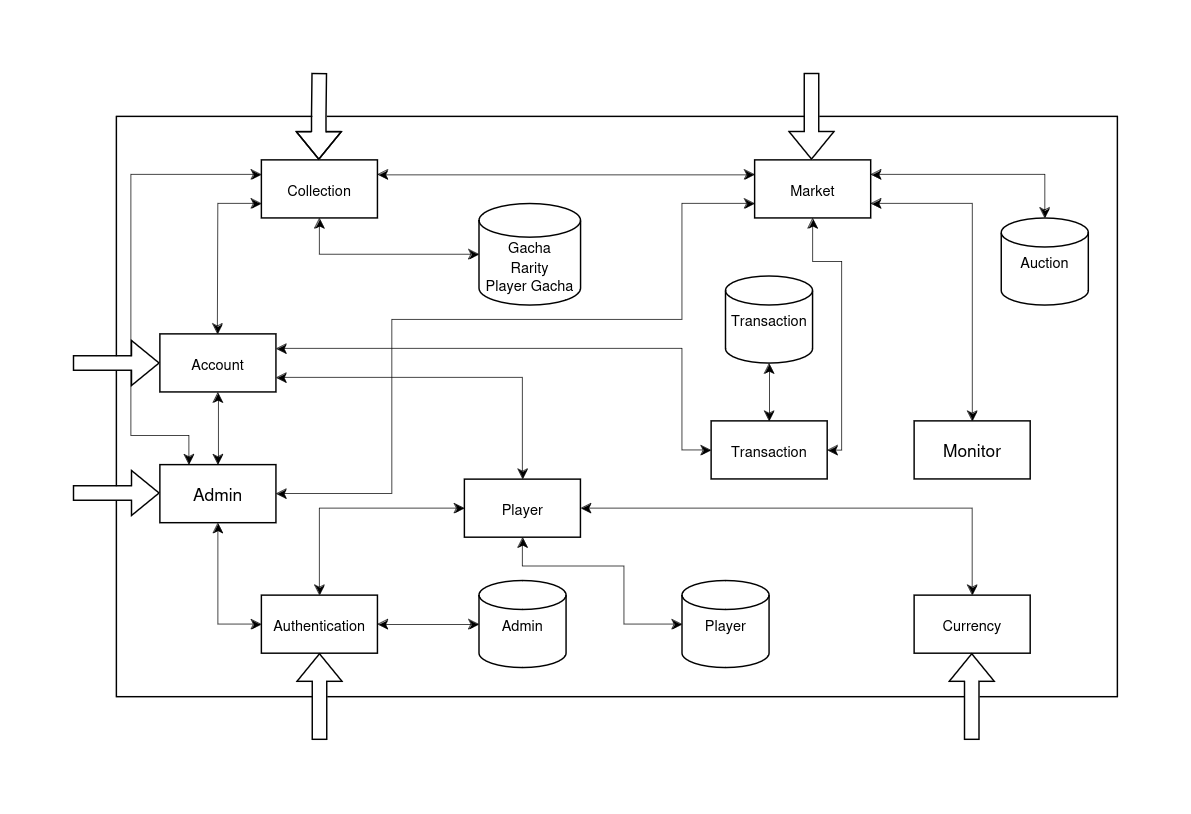

The diagram above was exported from draw.io. Its source (the exported page's mxGraphModel, read from the mxfile embedded in the PNG):
<mxGraphModel dx="952" dy="504" grid="1" gridSize="10" guides="1" tooltips="1" connect="1" arrows="1" fold="1" page="1" pageScale="1" pageWidth="827" pageHeight="1169" math="0" shadow="0">
  <root>
    <mxCell id="0" />
    <mxCell id="1" parent="0" />
    <mxCell id="Hfv5ktiSSDUrCXjG687T-2" value="" style="rounded=0;whiteSpace=wrap;html=1;" parent="1" vertex="1">
      <mxGeometry x="70" y="570" width="690" height="400" as="geometry" />
    </mxCell>
    <mxCell id="h_TPtG5sdtzdA33OqhRF-8" value="Monitor" style="rounded=0;whiteSpace=wrap;html=1;strokeWidth=1;" parent="1" vertex="1">
      <mxGeometry x="620" y="780" width="80" height="40" as="geometry" />
    </mxCell>
    <mxCell id="h_TPtG5sdtzdA33OqhRF-9" value="&lt;font style=&quot;font-size: 10px;&quot;&gt;Currency&lt;/font&gt;" style="rounded=0;whiteSpace=wrap;html=1;strokeWidth=1;" parent="1" vertex="1">
      <mxGeometry x="620" y="900" width="80" height="40" as="geometry" />
    </mxCell>
    <mxCell id="h_TPtG5sdtzdA33OqhRF-10" value="&lt;font style=&quot;font-size: 10px;&quot;&gt;Market&lt;/font&gt;" style="rounded=0;whiteSpace=wrap;html=1;strokeWidth=1;" parent="1" vertex="1">
      <mxGeometry x="510" y="600" width="80" height="40" as="geometry" />
    </mxCell>
    <mxCell id="h_TPtG5sdtzdA33OqhRF-11" value="&lt;font style=&quot;font-size: 10px;&quot;&gt;Transaction&lt;/font&gt;" style="rounded=0;whiteSpace=wrap;html=1;strokeWidth=1;" parent="1" vertex="1">
      <mxGeometry x="480" y="780" width="80" height="40" as="geometry" />
    </mxCell>
    <mxCell id="h_TPtG5sdtzdA33OqhRF-12" value="&lt;font style=&quot;font-size: 10px;&quot;&gt;Authentication&lt;/font&gt;" style="rounded=0;whiteSpace=wrap;html=1;strokeWidth=1;" parent="1" vertex="1">
      <mxGeometry x="170" y="900" width="80" height="40" as="geometry" />
    </mxCell>
    <mxCell id="h_TPtG5sdtzdA33OqhRF-14" value="&lt;font style=&quot;font-size: 10px;&quot;&gt;Collection&lt;/font&gt;" style="rounded=0;whiteSpace=wrap;html=1;strokeWidth=1;" parent="1" vertex="1">
      <mxGeometry x="170" y="600" width="80" height="40" as="geometry" />
    </mxCell>
    <mxCell id="h_TPtG5sdtzdA33OqhRF-18" value="&lt;font style=&quot;font-size: 10px;&quot;&gt;Admin&lt;/font&gt;" style="strokeWidth=1;html=1;shape=mxgraph.flowchart.database;whiteSpace=wrap;" parent="1" vertex="1">
      <mxGeometry x="320" y="890" width="60" height="60" as="geometry" />
    </mxCell>
    <mxCell id="h_TPtG5sdtzdA33OqhRF-19" value="&lt;font style=&quot;font-size: 10px;&quot;&gt;Auction&lt;/font&gt;" style="strokeWidth=1;html=1;shape=mxgraph.flowchart.database;whiteSpace=wrap;" parent="1" vertex="1">
      <mxGeometry x="680" y="640" width="60" height="60" as="geometry" />
    </mxCell>
    <mxCell id="h_TPtG5sdtzdA33OqhRF-20" value="&lt;font style=&quot;font-size: 10px;&quot;&gt;Transaction&lt;/font&gt;" style="strokeWidth=1;html=1;shape=mxgraph.flowchart.database;whiteSpace=wrap;" parent="1" vertex="1">
      <mxGeometry x="490" y="680" width="60" height="60" as="geometry" />
    </mxCell>
    <mxCell id="h_TPtG5sdtzdA33OqhRF-23" value="" style="endArrow=classic;startArrow=classic;html=1;rounded=0;entryX=0.5;entryY=1;entryDx=0;entryDy=0;exitX=0.5;exitY=0;exitDx=0;exitDy=0;strokeWidth=0.5;entryPerimeter=0;" parent="1" source="h_TPtG5sdtzdA33OqhRF-11" target="h_TPtG5sdtzdA33OqhRF-20" edge="1">
      <mxGeometry width="50" height="50" relative="1" as="geometry">
        <mxPoint x="320" y="740" as="sourcePoint" />
        <mxPoint x="410" y="740" as="targetPoint" />
      </mxGeometry>
    </mxCell>
    <mxCell id="h_TPtG5sdtzdA33OqhRF-24" value="" style="endArrow=classic;startArrow=classic;html=1;rounded=0;entryX=1;entryY=0.5;entryDx=0;entryDy=0;exitX=0;exitY=0.5;exitDx=0;exitDy=0;exitPerimeter=0;strokeWidth=0.5;edgeStyle=orthogonalEdgeStyle;" parent="1" source="h_TPtG5sdtzdA33OqhRF-18" target="h_TPtG5sdtzdA33OqhRF-12" edge="1">
      <mxGeometry width="50" height="50" relative="1" as="geometry">
        <mxPoint x="270" y="670" as="sourcePoint" />
        <mxPoint x="360" y="670" as="targetPoint" />
      </mxGeometry>
    </mxCell>
    <mxCell id="h_TPtG5sdtzdA33OqhRF-25" value="&lt;font style=&quot;font-size: 10px;&quot;&gt;Player&lt;/font&gt;" style="strokeWidth=1;html=1;shape=mxgraph.flowchart.database;whiteSpace=wrap;" parent="1" vertex="1">
      <mxGeometry x="460" y="890" width="60" height="60" as="geometry" />
    </mxCell>
    <mxCell id="h_TPtG5sdtzdA33OqhRF-26" value="" style="endArrow=classic;startArrow=classic;html=1;rounded=0;strokeWidth=0.5;edgeStyle=orthogonalEdgeStyle;entryX=0.5;entryY=0;entryDx=0;entryDy=0;" parent="1" target="h_TPtG5sdtzdA33OqhRF-9" edge="1" source="h_TPtG5sdtzdA33OqhRF-15">
      <mxGeometry width="50" height="50" relative="1" as="geometry">
        <mxPoint x="420" y="840" as="sourcePoint" />
        <mxPoint x="680" y="850" as="targetPoint" />
        <Array as="points">
          <mxPoint x="660" y="840" />
        </Array>
      </mxGeometry>
    </mxCell>
    <mxCell id="h_TPtG5sdtzdA33OqhRF-27" value="" style="endArrow=classic;startArrow=classic;html=1;rounded=0;strokeWidth=0.5;edgeStyle=orthogonalEdgeStyle;exitX=0.5;exitY=1;exitDx=0;exitDy=0;" parent="1" source="h_TPtG5sdtzdA33OqhRF-15" target="h_TPtG5sdtzdA33OqhRF-25" edge="1">
      <mxGeometry width="50" height="50" relative="1" as="geometry">
        <mxPoint x="430" y="840" as="sourcePoint" />
        <mxPoint x="590" y="910" as="targetPoint" />
        <Array as="points">
          <mxPoint x="350" y="880" />
          <mxPoint x="420" y="880" />
          <mxPoint x="420" y="920" />
        </Array>
      </mxGeometry>
    </mxCell>
    <mxCell id="h_TPtG5sdtzdA33OqhRF-28" value="" style="endArrow=classic;startArrow=classic;html=1;rounded=0;strokeWidth=0.5;edgeStyle=orthogonalEdgeStyle;" parent="1" edge="1">
      <mxGeometry width="50" height="50" relative="1" as="geometry">
        <mxPoint x="250" y="610" as="sourcePoint" />
        <mxPoint x="510" y="610" as="targetPoint" />
        <Array as="points">
          <mxPoint x="250" y="610" />
          <mxPoint x="510" y="610" />
        </Array>
      </mxGeometry>
    </mxCell>
    <mxCell id="h_TPtG5sdtzdA33OqhRF-30" value="" style="endArrow=classic;startArrow=classic;html=1;rounded=0;strokeWidth=0.5;edgeStyle=orthogonalEdgeStyle;entryX=1;entryY=0.5;entryDx=0;entryDy=0;exitX=0.5;exitY=1;exitDx=0;exitDy=0;" parent="1" source="h_TPtG5sdtzdA33OqhRF-10" target="h_TPtG5sdtzdA33OqhRF-11" edge="1">
      <mxGeometry width="50" height="50" relative="1" as="geometry">
        <mxPoint x="570" y="640" as="sourcePoint" />
        <mxPoint x="713" y="685" as="targetPoint" />
        <Array as="points">
          <mxPoint x="550" y="670" />
          <mxPoint x="570" y="670" />
          <mxPoint x="570" y="800" />
        </Array>
      </mxGeometry>
    </mxCell>
    <mxCell id="h_TPtG5sdtzdA33OqhRF-31" value="" style="endArrow=classic;startArrow=classic;html=1;rounded=0;strokeWidth=0.5;edgeStyle=orthogonalEdgeStyle;entryX=1;entryY=0.25;entryDx=0;entryDy=0;" parent="1" source="h_TPtG5sdtzdA33OqhRF-19" edge="1" target="h_TPtG5sdtzdA33OqhRF-10">
      <mxGeometry width="50" height="50" relative="1" as="geometry">
        <mxPoint x="700" y="620" as="sourcePoint" />
        <mxPoint x="600" y="610" as="targetPoint" />
        <Array as="points">
          <mxPoint x="710" y="610" />
        </Array>
      </mxGeometry>
    </mxCell>
    <mxCell id="h_TPtG5sdtzdA33OqhRF-33" value="" style="endArrow=classic;startArrow=classic;html=1;rounded=0;entryX=0;entryY=0.5;entryDx=0;entryDy=0;exitX=1;exitY=0.25;exitDx=0;exitDy=0;strokeWidth=0.5;edgeStyle=orthogonalEdgeStyle;" parent="1" source="h_TPtG5sdtzdA33OqhRF-13" target="h_TPtG5sdtzdA33OqhRF-11" edge="1">
      <mxGeometry width="50" height="50" relative="1" as="geometry">
        <mxPoint x="230" y="770" as="sourcePoint" />
        <mxPoint x="360" y="739.66" as="targetPoint" />
        <Array as="points">
          <mxPoint x="460" y="730" />
          <mxPoint x="460" y="800" />
        </Array>
      </mxGeometry>
    </mxCell>
    <mxCell id="h_TPtG5sdtzdA33OqhRF-34" value="" style="endArrow=classic;startArrow=classic;html=1;rounded=0;entryX=0.5;entryY=0;entryDx=0;entryDy=0;exitX=0;exitY=0.5;exitDx=0;exitDy=0;strokeWidth=0.5;edgeStyle=orthogonalEdgeStyle;" parent="1" target="h_TPtG5sdtzdA33OqhRF-12" edge="1" source="h_TPtG5sdtzdA33OqhRF-15">
      <mxGeometry width="50" height="50" relative="1" as="geometry">
        <mxPoint x="340" y="840" as="sourcePoint" />
        <mxPoint x="280" y="840" as="targetPoint" />
        <Array as="points">
          <mxPoint x="210" y="840" />
        </Array>
      </mxGeometry>
    </mxCell>
    <mxCell id="h_TPtG5sdtzdA33OqhRF-35" value="" style="endArrow=classic;startArrow=classic;html=1;rounded=0;strokeWidth=0.5;edgeStyle=orthogonalEdgeStyle;exitX=0.5;exitY=0;exitDx=0;exitDy=0;" parent="1" source="h_TPtG5sdtzdA33OqhRF-15" edge="1" target="h_TPtG5sdtzdA33OqhRF-13">
      <mxGeometry width="50" height="50" relative="1" as="geometry">
        <mxPoint x="380" y="800" as="sourcePoint" />
        <mxPoint x="324" y="790" as="targetPoint" />
        <Array as="points">
          <mxPoint x="350" y="750" />
        </Array>
      </mxGeometry>
    </mxCell>
    <mxCell id="enK2aX2OMmzwKDNsiHF_-4" value="" style="endArrow=classic;startArrow=classic;html=1;rounded=0;strokeWidth=0.5;edgeStyle=orthogonalEdgeStyle;exitX=1;exitY=0.75;exitDx=0;exitDy=0;" edge="1" parent="1" source="h_TPtG5sdtzdA33OqhRF-10">
      <mxGeometry width="50" height="50" relative="1" as="geometry">
        <mxPoint x="600" y="630" as="sourcePoint" />
        <mxPoint x="660" y="780" as="targetPoint" />
        <Array as="points">
          <mxPoint x="660" y="630" />
        </Array>
      </mxGeometry>
    </mxCell>
    <mxCell id="enK2aX2OMmzwKDNsiHF_-5" value="Admin" style="rounded=0;whiteSpace=wrap;html=1;strokeWidth=1;" vertex="1" parent="1">
      <mxGeometry x="100" y="810" width="80" height="40" as="geometry" />
    </mxCell>
    <mxCell id="enK2aX2OMmzwKDNsiHF_-6" value="" style="endArrow=classic;startArrow=classic;html=1;rounded=0;entryX=0;entryY=0.5;entryDx=0;entryDy=0;exitX=0.5;exitY=1;exitDx=0;exitDy=0;strokeWidth=0.5;edgeStyle=orthogonalEdgeStyle;" edge="1" parent="1" source="enK2aX2OMmzwKDNsiHF_-5" target="h_TPtG5sdtzdA33OqhRF-12">
      <mxGeometry width="50" height="50" relative="1" as="geometry">
        <mxPoint x="350" y="850" as="sourcePoint" />
        <mxPoint x="230" y="910" as="targetPoint" />
      </mxGeometry>
    </mxCell>
    <mxCell id="h_TPtG5sdtzdA33OqhRF-15" value="&lt;font style=&quot;font-size: 10px;&quot;&gt;Player&lt;/font&gt;" style="rounded=0;whiteSpace=wrap;html=1;strokeWidth=1;" parent="1" vertex="1">
      <mxGeometry x="310" y="820" width="80" height="40" as="geometry" />
    </mxCell>
    <mxCell id="h_TPtG5sdtzdA33OqhRF-13" value="&lt;font style=&quot;font-size: 10px;&quot;&gt;Account&lt;/font&gt;" style="rounded=0;whiteSpace=wrap;html=1;strokeWidth=1;" parent="1" vertex="1">
      <mxGeometry x="100" y="720" width="80" height="40" as="geometry" />
    </mxCell>
    <mxCell id="enK2aX2OMmzwKDNsiHF_-21" value="" style="endArrow=classic;startArrow=classic;html=1;rounded=0;entryX=0;entryY=0.5;entryDx=0;entryDy=0;strokeWidth=0.5;edgeStyle=orthogonalEdgeStyle;" edge="1" parent="1">
      <mxGeometry width="50" height="50" relative="1" as="geometry">
        <mxPoint x="140" y="760" as="sourcePoint" />
        <mxPoint x="140" y="810" as="targetPoint" />
      </mxGeometry>
    </mxCell>
    <mxCell id="h_TPtG5sdtzdA33OqhRF-16" value="&lt;font style=&quot;font-size: 10px;&quot;&gt;&lt;br&gt;Gacha&lt;br&gt;&lt;/font&gt;&lt;div style=&quot;font-size: 11px;&quot;&gt;&lt;font style=&quot;font-size: 10px;&quot;&gt;Rarity&lt;/font&gt;&lt;/div&gt;&lt;div style=&quot;font-size: 10px;&quot;&gt;&lt;font style=&quot;font-size: 10px;&quot;&gt;Player&lt;/font&gt;&lt;font style=&quot;font-size: 10px;&quot;&gt; Gacha&lt;br&gt;&lt;/font&gt;&lt;/div&gt;" style="strokeWidth=1;html=1;shape=mxgraph.flowchart.database;whiteSpace=wrap;" parent="1" vertex="1">
      <mxGeometry x="320" y="630" width="70" height="70" as="geometry" />
    </mxCell>
    <mxCell id="enK2aX2OMmzwKDNsiHF_-23" value="" style="endArrow=classic;startArrow=classic;html=1;rounded=0;entryX=0;entryY=0.75;entryDx=0;entryDy=0;exitX=0.5;exitY=0;exitDx=0;exitDy=0;strokeWidth=0.5;" edge="1" parent="1" target="h_TPtG5sdtzdA33OqhRF-14">
      <mxGeometry width="50" height="50" relative="1" as="geometry">
        <mxPoint x="139.66000000000003" y="720" as="sourcePoint" />
        <mxPoint x="139.66000000000003" y="670" as="targetPoint" />
        <Array as="points">
          <mxPoint x="140" y="630" />
          <mxPoint x="160" y="630" />
        </Array>
      </mxGeometry>
    </mxCell>
    <mxCell id="enK2aX2OMmzwKDNsiHF_-25" value="" style="endArrow=classic;startArrow=classic;html=1;rounded=0;exitX=0.5;exitY=1;exitDx=0;exitDy=0;strokeWidth=0.5;edgeStyle=orthogonalEdgeStyle;" edge="1" parent="1" source="h_TPtG5sdtzdA33OqhRF-14" target="h_TPtG5sdtzdA33OqhRF-16">
      <mxGeometry width="50" height="50" relative="1" as="geometry">
        <mxPoint x="260" y="630" as="sourcePoint" />
        <mxPoint x="310" y="670" as="targetPoint" />
        <Array as="points" />
      </mxGeometry>
    </mxCell>
    <mxCell id="enK2aX2OMmzwKDNsiHF_-26" value="" style="endArrow=classic;startArrow=classic;html=1;rounded=0;entryX=0;entryY=0.5;entryDx=0;entryDy=0;exitX=0.25;exitY=0;exitDx=0;exitDy=0;strokeWidth=0.5;" edge="1" parent="1" source="enK2aX2OMmzwKDNsiHF_-5">
      <mxGeometry width="50" height="50" relative="1" as="geometry">
        <mxPoint x="139.66000000000003" y="710" as="sourcePoint" />
        <mxPoint x="170" y="610" as="targetPoint" />
        <Array as="points">
          <mxPoint x="120" y="790" />
          <mxPoint x="80" y="790" />
          <mxPoint x="80" y="610" />
        </Array>
      </mxGeometry>
    </mxCell>
    <mxCell id="enK2aX2OMmzwKDNsiHF_-27" value="" style="endArrow=classic;startArrow=classic;html=1;rounded=0;strokeWidth=0.5;edgeStyle=orthogonalEdgeStyle;entryX=0;entryY=0.75;entryDx=0;entryDy=0;" edge="1" parent="1" target="h_TPtG5sdtzdA33OqhRF-10">
      <mxGeometry width="50" height="50" relative="1" as="geometry">
        <mxPoint x="180" y="830" as="sourcePoint" />
        <mxPoint x="479.97" y="630" as="targetPoint" />
        <Array as="points">
          <mxPoint x="260" y="830" />
          <mxPoint x="260" y="710" />
          <mxPoint x="460" y="710" />
          <mxPoint x="460" y="630" />
        </Array>
      </mxGeometry>
    </mxCell>
    <mxCell id="enK2aX2OMmzwKDNsiHF_-28" value="" style="shape=flexArrow;endArrow=classic;html=1;rounded=0;entryX=0.5;entryY=0;entryDx=0;entryDy=0;fillColor=default;" edge="1" parent="1">
      <mxGeometry width="50" height="50" relative="1" as="geometry">
        <mxPoint x="210" y="540" as="sourcePoint" />
        <mxPoint x="209.66000000000003" y="600" as="targetPoint" />
        <Array as="points">
          <mxPoint x="209.66000000000003" y="570" />
        </Array>
      </mxGeometry>
    </mxCell>
    <mxCell id="enK2aX2OMmzwKDNsiHF_-29" value="" style="shape=flexArrow;endArrow=classic;html=1;rounded=0;entryX=0;entryY=0.5;entryDx=0;entryDy=0;fillColor=default;" edge="1" parent="1" target="h_TPtG5sdtzdA33OqhRF-13">
      <mxGeometry width="50" height="50" relative="1" as="geometry">
        <mxPoint x="40" y="740" as="sourcePoint" />
        <mxPoint x="40" y="765" as="targetPoint" />
      </mxGeometry>
    </mxCell>
    <mxCell id="enK2aX2OMmzwKDNsiHF_-30" value="" style="shape=flexArrow;endArrow=classic;html=1;rounded=0;entryX=0.5;entryY=0;entryDx=0;entryDy=0;fillColor=default;" edge="1" parent="1">
      <mxGeometry width="50" height="50" relative="1" as="geometry">
        <mxPoint x="549.31" y="540" as="sourcePoint" />
        <mxPoint x="549.31" y="600" as="targetPoint" />
      </mxGeometry>
    </mxCell>
    <mxCell id="enK2aX2OMmzwKDNsiHF_-31" value="" style="shape=flexArrow;endArrow=classic;html=1;rounded=0;entryX=0;entryY=0.5;entryDx=0;entryDy=0;fillColor=default;" edge="1" parent="1">
      <mxGeometry width="50" height="50" relative="1" as="geometry">
        <mxPoint x="40" y="829.66" as="sourcePoint" />
        <mxPoint x="100" y="829.66" as="targetPoint" />
      </mxGeometry>
    </mxCell>
    <mxCell id="enK2aX2OMmzwKDNsiHF_-33" value="" style="shape=flexArrow;endArrow=classic;html=1;rounded=0;entryX=0.5;entryY=1;entryDx=0;entryDy=0;fillColor=default;" edge="1" parent="1" target="h_TPtG5sdtzdA33OqhRF-12">
      <mxGeometry width="50" height="50" relative="1" as="geometry">
        <mxPoint x="210" y="1000" as="sourcePoint" />
        <mxPoint x="210" y="1010" as="targetPoint" />
      </mxGeometry>
    </mxCell>
    <mxCell id="enK2aX2OMmzwKDNsiHF_-34" value="" style="shape=flexArrow;endArrow=classic;html=1;rounded=0;entryX=0.5;entryY=1;entryDx=0;entryDy=0;fillColor=default;" edge="1" parent="1">
      <mxGeometry width="50" height="50" relative="1" as="geometry">
        <mxPoint x="659.6600000000001" y="1000" as="sourcePoint" />
        <mxPoint x="659.6600000000001" y="940" as="targetPoint" />
      </mxGeometry>
    </mxCell>
  </root>
</mxGraphModel>